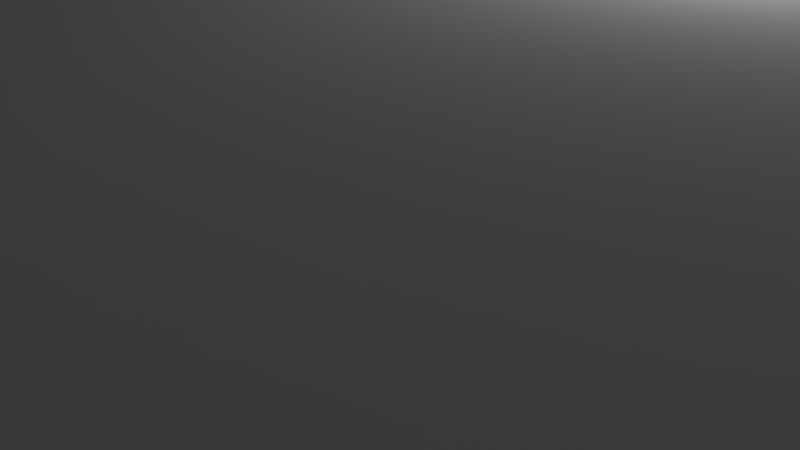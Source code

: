 # Source: proto_coffee_box.blend  (saved by Blender 2.76.0; exported with 4.5.12 LTS)
import bpy
from mathutils import Matrix  # noqa: F401  (used for matrix-valued properties, if any)

bpy.ops.wm.read_factory_settings(use_empty=True)
scene = bpy.context.scene
scene.name = 'Scene'

# ---- collections
col_collection_1 = bpy.data.collections.new('Collection 1'); scene.collection.children.link(col_collection_1)

# ---- materials (node trees are filled in below, after node groups)
mat_material = bpy.data.materials.new('Material')
mat_material.alpha_threshold = 0.0
mat_material.use_transparent_shadow = False
mat_material.roughness = 0.5
mat_material.line_color = (0.0, 0.0, 0.0, 1.0)

# ---- material node trees

# ---- world
world_world = bpy.data.worlds.new('World'); scene.world = world_world
world_world.color = (0.05088, 0.05088, 0.05088)
world_world.use_sun_shadow = False
world_world.sun_shadow_jitter_overblur = 0.0
world_world.cycles.sampling_method = 'MANUAL'
world_world.cycles.sample_map_resolution = 256

# ---- cameras
cam_camera = bpy.data.cameras.new('Camera')
cam_camera.clip_end = 100.0
cam_camera.lens = 35.0
cam_camera.sensor_width = 32.0
cam_camera.sensor_height = 18.0
cam_camera.ortho_scale = 7.314
cam_camera.dof.focus_distance = 0.0
cam_camera.dof.aperture_fstop = 128.0

# ---- lights
light_lamp = bpy.data.lights.new('Lamp', 'POINT')
light_lamp.transmission_factor = 0.0
light_lamp.cutoff_distance = 30.0
light_lamp.energy = 100.0
light_lamp.shadow_buffer_clip_start = 1.001
light_lamp.shadow_soft_size = 0.1
light_lamp.shadow_maximum_resolution = 0.006
light_lamp.use_absolute_resolution = True
light_lamp.cycles.use_multiple_importance_sampling = False

# ---- meshes
me_cube = bpy.data.meshes.new('Cube')
me_cube.from_pydata([(50.35, 32.15, 47.3), (50.35, -32.15, 47.3), (-50.35, -32.15, 47.3), (-50.35, 32.15, 47.3), (50.35, 32.15, 0.0), (50.35, -32.15, 0.0), (-50.35, -32.15, 0.0), (-50.35, 32.15, 0.0), (46.35, 28.15, 43.3), (46.35, -28.15, 43.3), (-46.35, -28.15, 43.3), (-46.35, 28.15, 43.3), (46.35, 28.15, 4.0), (46.35, -28.15, 4.0), (-46.35, -28.15, 4.0), (-46.35, 28.15, 4.0), (50.35, 32.15, 102.0), (50.35, -32.15, 102.0), (-50.35, -32.15, 102.0), (-50.35, 32.15, 102.0), (46.35, 28.15, 98.0), (46.35, -28.15, 98.0), (-46.35, -28.15, 98.0), (-46.35, 28.15, 98.0), (50.35, -12.5, 47.3), (-50.35, -12.5, 47.3), (-50.35, -12.5, 0.0), (46.35, -12.5, 43.3), (-46.35, -12.5, 43.3), (46.35, -12.5, 4.0), (-50.35, 12.5, 47.3), (-50.35, 12.5, 0.0), (-46.35, 12.5, 43.3), (50.35, 12.5, 47.3), (46.35, 12.5, 43.3), (46.35, 12.5, 4.0), (46.35, 28.15, 42.3), (46.35, -28.15, 42.3), (-46.35, -28.15, 42.3), (-46.35, 28.15, 42.3), (-46.35, -12.5, 42.3), (46.35, -12.5, 42.3), (46.35, 12.5, 42.3), (-46.35, 12.5, 42.3), (-50.35, -32.15, 42.3), (-50.35, 32.15, 42.3), (-50.35, -12.5, 42.3), (50.35, -12.5, 42.3), (50.35, 12.5, 42.3), (-50.35, 12.5, 42.3), (-50.35, -32.15, 17.3), (-50.35, 32.15, 17.3), (-50.35, -12.5, 17.3), (50.35, -12.5, 20.3), (50.35, 12.5, 20.3), (-50.35, 12.5, 17.3), (46.35, 28.15, 20.3), (46.35, -28.15, 20.3), (-46.35, -12.5, 17.3), (46.35, -12.5, 20.3), (46.35, 12.5, 20.3), (-46.35, 12.5, 17.3)], [], [(31, 26, 6, 5, 4, 7), (54, 48, 33, 34, 42, 60), (55, 31, 7, 51), (1, 5, 6, 50, 44, 2), (15, 14, 13, 29, 35, 12), (59, 29, 13, 57), (36, 8, 11, 39), (0, 8, 11, 3), (25, 28, 10, 2), (2, 10, 9, 1), (33, 34, 8, 0), (16, 20, 23, 19), (19, 23, 22, 18), (18, 22, 21, 17), (17, 21, 20, 16), (20, 21, 22, 23), (16, 19, 18, 17), (1, 9, 27, 24), (30, 32, 28, 25), (38, 14, 15, 39, 43, 61, 58, 40), (60, 35, 29, 59), (50, 6, 26, 52), (12, 56, 36, 39, 15), (56, 12, 35, 60), (3, 11, 32, 30), (24, 27, 34, 33), (52, 26, 31, 55), (28, 40, 43, 32), (8, 36, 42, 34), (34, 42, 41, 27), (10, 38, 40, 28), (37, 57, 13, 14, 38), (32, 43, 39, 11), (9, 37, 38, 10), (27, 41, 37, 9), (25, 46, 49, 30), (4, 5, 1, 24, 47, 53, 54, 48, 33, 0), (33, 48, 47, 24), (2, 44, 46, 25), (30, 49, 45, 3), (4, 0, 3, 45, 51, 7), (54, 60, 59, 53), (44, 50, 52, 46), (49, 55, 51, 45), (47, 41, 42, 48), (36, 56, 60, 42), (41, 27, 24, 47, 53, 59), (41, 59, 57, 37), (28, 40, 58, 52, 46, 25), (55, 61, 58, 52), (32, 43, 61, 55, 49, 30), (43, 40, 46, 49)])
me_cube.materials.append(mat_material)
me_cube.use_remesh_preserve_volume = False
me_cube.use_remesh_preserve_attributes = False
me_cube.use_mirror_vertex_groups = False
me_cube.update()

# ---- objects
ob_cube = bpy.data.objects.new('Cube', me_cube)
ob_lamp = bpy.data.objects.new('Lamp', light_lamp)
ob_camera = bpy.data.objects.new('Camera', cam_camera)

# ---- transforms, parenting, visibility, modifiers, constraints
ob_cube.location = (0.0, 0.0, -3.026e-06)
ob_cube.lock_rotations_4d = False
ob_cube.empty_display_type = 'ARROWS'
ob_cube.lineart.crease_threshold = 0.0
ob_lamp.location = (4.076, 1.005, 5.904)
ob_lamp.rotation_euler = (0.6503, 0.05522, 1.866)
ob_lamp.lock_rotations_4d = False
ob_lamp.empty_display_type = 'ARROWS'
ob_lamp.color = (0.0, 0.0, 0.0, 0.0)
ob_lamp.lineart.crease_threshold = 0.0
ob_camera.location = (7.481, -6.508, 5.344)
ob_camera.rotation_euler = (1.109, 0.01082, 0.8149)
ob_camera.lock_rotations_4d = False
ob_camera.empty_display_type = 'ARROWS'
ob_camera.color = (0.0, 0.0, 0.0, 0.0)
ob_camera.display_type = 'WIRE'
ob_camera.lineart.crease_threshold = 0.0

# ---- collection membership
col_collection_1.objects.link(ob_cube)
col_collection_1.objects.link(ob_lamp)
col_collection_1.objects.link(ob_camera)

# ---- scene / render settings (as saved in the file)
scene.camera = ob_camera
scene.frame_start = 1; scene.frame_end = 250; scene.frame_set(1)
scene.render.engine = 'BLENDER_EEVEE_NEXT'
scene.render.resolution_percentage = 50
scene.render.dither_intensity = 0.0
scene.cycles.use_denoising = False
scene.cycles.samples = 10
scene.cycles.sampling_pattern = 'TABULATED_SOBOL'
scene.cycles.light_sampling_threshold = 0.0
scene.cycles.use_adaptive_sampling = False
scene.cycles.use_light_tree = False
scene.cycles.blur_glossy = 0.0
scene.cycles.pixel_filter_type = 'GAUSSIAN'
scene.cycles.sample_clamp_indirect = 0.0
scene.view_settings.view_transform = 'Standard'
scene.unit_settings.scale_length = 0.001
bpy.context.view_layer.update()
